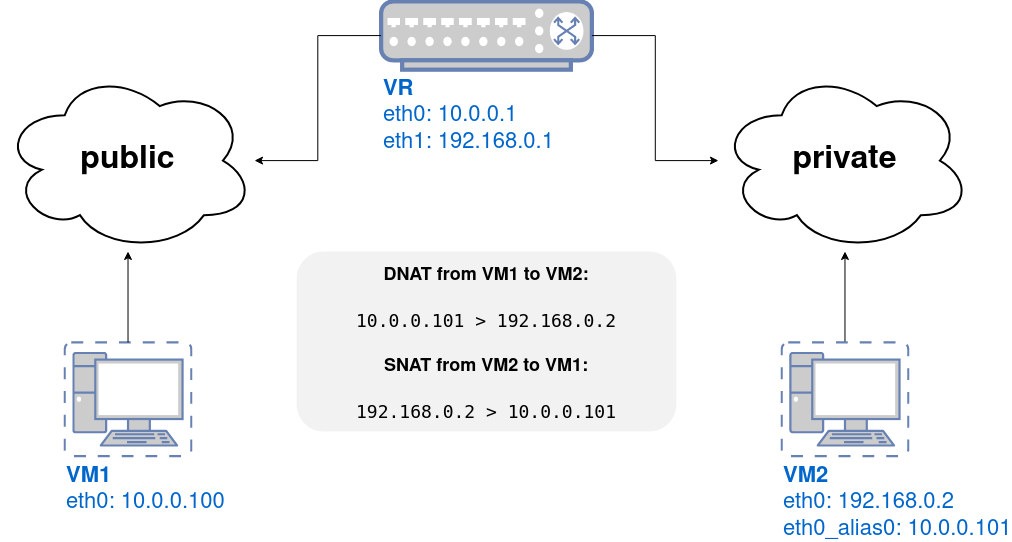

The diagram above was exported from draw.io. Its source (the exported page's mxGraphModel, read from the mxfile embedded in the PNG):
<mxGraphModel dx="2062" dy="694" grid="1" gridSize="10" guides="1" tooltips="1" connect="1" arrows="1" fold="1" page="1" pageScale="1" pageWidth="1169" pageHeight="827" background="#ffffff" math="0" shadow="0">
  <root>
    <mxCell id="0" />
    <mxCell id="1" parent="0" />
    <mxCell id="rGPlkzNuGmN5ca0XSv-k-2" value="" style="group" parent="1" vertex="1" connectable="0">
      <mxGeometry x="120" y="50" width="970" height="500" as="geometry" />
    </mxCell>
    <mxCell id="EvnYK0bSQ19bvR4GINPq-1" value="&lt;div style=&quot;font-size: 22px&quot; align=&quot;left&quot;&gt;&lt;font style=&quot;font-size: 22px&quot;&gt;&lt;b&gt;VR&lt;/b&gt;&lt;/font&gt;&lt;/div&gt;&lt;div style=&quot;font-size: 22px&quot; align=&quot;left&quot;&gt;&lt;font style=&quot;font-size: 22px&quot;&gt;eth0: 10.0.0.1&lt;/font&gt;&lt;/div&gt;&lt;div style=&quot;font-size: 22px&quot; align=&quot;left&quot;&gt;&lt;font style=&quot;font-size: 22px&quot;&gt;eth1: 192.168.0.1&lt;/font&gt;&lt;/div&gt;" style="fontColor=#0066CC;verticalAlign=top;verticalLabelPosition=bottom;labelPosition=center;align=left;html=1;outlineConnect=0;fillColor=#CCCCCC;strokeColor=#6881B3;gradientColor=none;gradientDirection=north;strokeWidth=2;shape=mxgraph.networks.switch;" parent="rGPlkzNuGmN5ca0XSv-k-2" vertex="1">
      <mxGeometry x="379.5652173913043" width="210.86956521739128" height="68.18181818181819" as="geometry" />
    </mxCell>
    <mxCell id="EvnYK0bSQ19bvR4GINPq-2" value="&lt;div style=&quot;font-size: 22px&quot; align=&quot;left&quot;&gt;&lt;font style=&quot;font-size: 22px&quot;&gt;&lt;b&gt;VM1&lt;/b&gt;&lt;br&gt;&lt;/font&gt;&lt;/div&gt;&lt;div style=&quot;font-size: 22px&quot; align=&quot;left&quot;&gt;&lt;font style=&quot;font-size: 22px&quot;&gt;eth0: 10.0.0.100&lt;/font&gt;&lt;/div&gt;" style="fontColor=#0066CC;verticalAlign=top;verticalLabelPosition=bottom;labelPosition=center;align=left;html=1;outlineConnect=0;fillColor=#CCCCCC;strokeColor=#6881B3;gradientColor=none;gradientDirection=north;strokeWidth=2;shape=mxgraph.networks.virtual_pc;" parent="rGPlkzNuGmN5ca0XSv-k-2" vertex="1">
      <mxGeometry x="63.260869565217384" y="340.909090909091" width="126.52173913043477" height="113.63636363636364" as="geometry" />
    </mxCell>
    <mxCell id="EvnYK0bSQ19bvR4GINPq-5" value="&lt;b&gt;&lt;font style=&quot;font-size: 32px&quot;&gt;public&lt;/font&gt;&lt;/b&gt;" style="ellipse;shape=cloud;whiteSpace=wrap;html=1;strokeWidth=2;" parent="rGPlkzNuGmN5ca0XSv-k-2" vertex="1">
      <mxGeometry y="68.18181818181819" width="253.04347826086953" height="181.8181818181818" as="geometry" />
    </mxCell>
    <mxCell id="EvnYK0bSQ19bvR4GINPq-15" style="edgeStyle=orthogonalEdgeStyle;rounded=0;orthogonalLoop=1;jettySize=auto;html=1;exitX=0;exitY=0.5;exitDx=0;exitDy=0;exitPerimeter=0;" parent="rGPlkzNuGmN5ca0XSv-k-2" source="EvnYK0bSQ19bvR4GINPq-1" target="EvnYK0bSQ19bvR4GINPq-5" edge="1">
      <mxGeometry relative="1" as="geometry" />
    </mxCell>
    <mxCell id="EvnYK0bSQ19bvR4GINPq-17" style="edgeStyle=orthogonalEdgeStyle;rounded=0;orthogonalLoop=1;jettySize=auto;html=1;exitX=0.5;exitY=0;exitDx=0;exitDy=0;exitPerimeter=0;" parent="rGPlkzNuGmN5ca0XSv-k-2" source="EvnYK0bSQ19bvR4GINPq-2" target="EvnYK0bSQ19bvR4GINPq-5" edge="1">
      <mxGeometry relative="1" as="geometry" />
    </mxCell>
    <mxCell id="EvnYK0bSQ19bvR4GINPq-7" value="&lt;b&gt;&lt;font style=&quot;font-size: 32px&quot;&gt;private&lt;/font&gt;&lt;/b&gt;" style="ellipse;shape=cloud;whiteSpace=wrap;html=1;strokeWidth=2;" parent="rGPlkzNuGmN5ca0XSv-k-2" vertex="1">
      <mxGeometry x="716.9565217391304" y="68.18181818181819" width="253.04347826086953" height="181.8181818181818" as="geometry" />
    </mxCell>
    <mxCell id="EvnYK0bSQ19bvR4GINPq-16" style="edgeStyle=orthogonalEdgeStyle;rounded=0;orthogonalLoop=1;jettySize=auto;html=1;exitX=1;exitY=0.5;exitDx=0;exitDy=0;exitPerimeter=0;" parent="rGPlkzNuGmN5ca0XSv-k-2" source="EvnYK0bSQ19bvR4GINPq-1" target="EvnYK0bSQ19bvR4GINPq-7" edge="1">
      <mxGeometry relative="1" as="geometry" />
    </mxCell>
    <mxCell id="EvnYK0bSQ19bvR4GINPq-18" style="edgeStyle=orthogonalEdgeStyle;rounded=0;orthogonalLoop=1;jettySize=auto;html=1;exitX=0.5;exitY=0;exitDx=0;exitDy=0;exitPerimeter=0;" parent="rGPlkzNuGmN5ca0XSv-k-2" source="EvnYK0bSQ19bvR4GINPq-8" target="EvnYK0bSQ19bvR4GINPq-7" edge="1">
      <mxGeometry relative="1" as="geometry" />
    </mxCell>
    <mxCell id="EvnYK0bSQ19bvR4GINPq-8" value="&lt;div style=&quot;font-size: 22px&quot; align=&quot;left&quot;&gt;&lt;font style=&quot;font-size: 22px&quot;&gt;&lt;b&gt;VM2&lt;/b&gt;&lt;br&gt;&lt;/font&gt;&lt;/div&gt;&lt;div style=&quot;font-size: 22px&quot; align=&quot;left&quot;&gt;&lt;font style=&quot;font-size: 22px&quot;&gt;eth0: 192.168.0.2&lt;/font&gt;&lt;/div&gt;&lt;div style=&quot;font-size: 22px&quot;&gt;&lt;font style=&quot;font-size: 22px&quot;&gt;eth0_alias0: 10.0.0.101&lt;br&gt;&lt;/font&gt;&lt;/div&gt;" style="fontColor=#0066CC;verticalAlign=top;verticalLabelPosition=bottom;labelPosition=center;align=left;html=1;outlineConnect=0;fillColor=#CCCCCC;strokeColor=#6881B3;gradientColor=none;gradientDirection=north;strokeWidth=2;shape=mxgraph.networks.virtual_pc;" parent="rGPlkzNuGmN5ca0XSv-k-2" vertex="1">
      <mxGeometry x="780.2173913043478" y="340.909090909091" width="126.52173913043477" height="113.63636363636364" as="geometry" />
    </mxCell>
    <mxCell id="EvnYK0bSQ19bvR4GINPq-20" value="&lt;h4 style=&quot;font-size: 18px&quot; align=&quot;center&quot;&gt;&lt;font style=&quot;font-size: 18px&quot;&gt;DNAT from VM1 to VM2:&lt;/font&gt;&lt;/h4&gt;&lt;pre style=&quot;font-size: 18px&quot;&gt;&lt;font style=&quot;font-size: 18px&quot;&gt;10.0.0.101 &amp;gt; 192.168.0.2&lt;br&gt;&lt;/font&gt;&lt;/pre&gt;&lt;h4 style=&quot;font-size: 18px&quot; align=&quot;center&quot;&gt;&lt;font style=&quot;font-size: 18px&quot;&gt;SNAT from VM2 to VM1:&lt;/font&gt;&lt;/h4&gt;&lt;pre style=&quot;font-size: 18px&quot;&gt;&lt;font style=&quot;font-size: 18px&quot;&gt;192.168.0.2 &amp;gt; 10.0.0.101&lt;br&gt;&lt;/font&gt;&lt;/pre&gt;" style="text;html=1;strokeColor=none;spacing=5;spacingTop=-20;whiteSpace=wrap;overflow=hidden;rounded=1;align=center;fillColor=#E6E6E6;opacity=50;" parent="rGPlkzNuGmN5ca0XSv-k-2" vertex="1">
      <mxGeometry x="295.22" y="250" width="379.56" height="180" as="geometry" />
    </mxCell>
  </root>
</mxGraphModel>